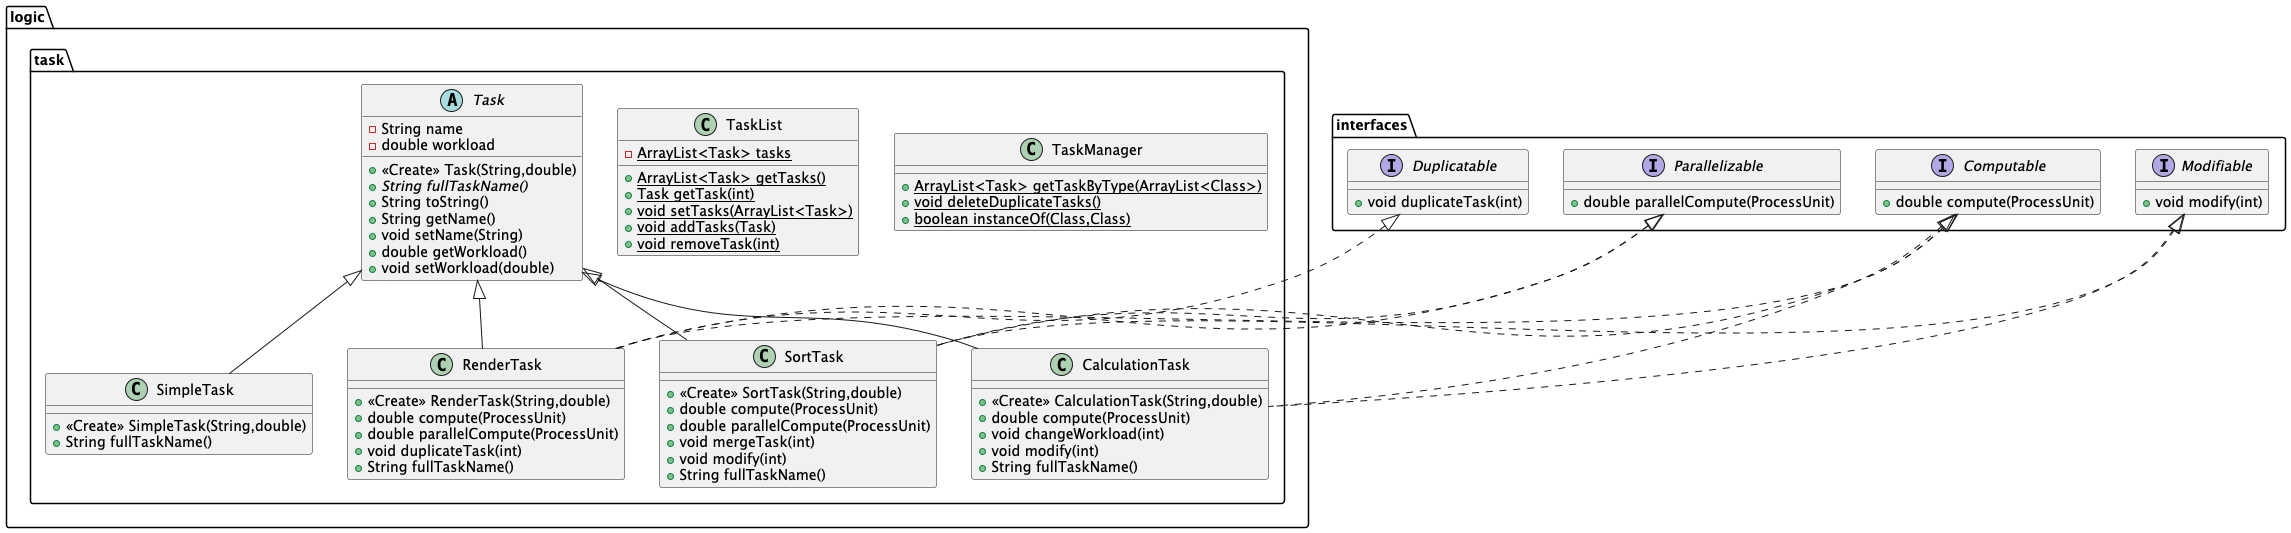

The diagram above was rendered by PlantUML. Its source (embedded in the PNG):
@startuml
class logic.task.CalculationTask {
+ <<Create>> CalculationTask(String,double)
+ double compute(ProcessUnit)
+ void changeWorkload(int)
+ void modify(int)
+ String fullTaskName()
}

interface interfaces.Modifiable {
+ void modify(int)
}

abstract class logic.task.Task {
- String name
- double workload
+ <<Create>> Task(String,double)
+ {abstract}String fullTaskName()
+ String toString()
+ String getName()
+ void setName(String)
+ double getWorkload()
+ void setWorkload(double)
}


class logic.task.RenderTask {
+ <<Create>> RenderTask(String,double)
+ double compute(ProcessUnit)
+ double parallelCompute(ProcessUnit)
+ void duplicateTask(int)
+ String fullTaskName()
}

interface interfaces.Computable {
+ double compute(ProcessUnit)
}

class logic.task.TaskList {
- {static} ArrayList<Task> tasks
+ {static} ArrayList<Task> getTasks()
+ {static} Task getTask(int)
+ {static} void setTasks(ArrayList<Task>)
+ {static} void addTasks(Task)
+ {static} void removeTask(int)
}


interface interfaces.Parallelizable {
+ double parallelCompute(ProcessUnit)
}

interface interfaces.Duplicatable {
+ void duplicateTask(int)
}

class logic.task.SortTask {
+ <<Create>> SortTask(String,double)
+ double compute(ProcessUnit)
+ double parallelCompute(ProcessUnit)
+ void mergeTask(int)
+ void modify(int)
+ String fullTaskName()
}

class logic.task.SimpleTask {
+ <<Create>> SimpleTask(String,double)
+ String fullTaskName()
}

class logic.task.TaskManager {
+ {static} ArrayList<Task> getTaskByType(ArrayList<Class>)
+ {static} void deleteDuplicateTasks()
+ {static} boolean instanceOf(Class,Class)
}



interfaces.Computable <|.. logic.task.CalculationTask
interfaces.Modifiable <|.. logic.task.CalculationTask
logic.task.Task <|-- logic.task.CalculationTask
interfaces.Computable <|.. logic.task.RenderTask
interfaces.Parallelizable <|.. logic.task.RenderTask
interfaces.Duplicatable <|.. logic.task.RenderTask
logic.task.Task <|-- logic.task.RenderTask
interfaces.Computable <|.. logic.task.SortTask
interfaces.Modifiable <|.. logic.task.SortTask
interfaces.Parallelizable <|.. logic.task.SortTask
logic.task.Task <|-- logic.task.SortTask
logic.task.Task <|-- logic.task.SimpleTask
@enduml